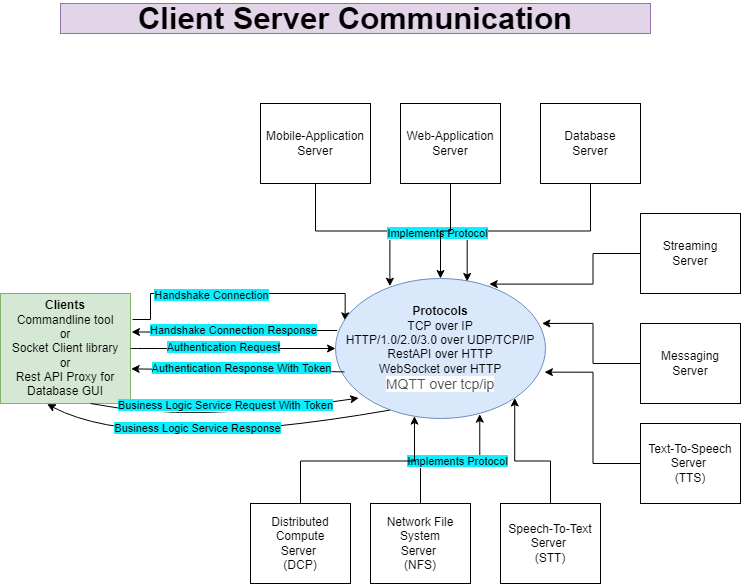

The diagram above was exported from draw.io. Its source (the exported page's mxGraphModel, read from the mxfile embedded in the PNG):
<mxGraphModel dx="782" dy="1536" grid="1" gridSize="10" guides="1" tooltips="1" connect="1" arrows="1" fold="1" page="1" pageScale="1" pageWidth="850" pageHeight="1100" math="0" shadow="0">
  <root>
    <mxCell id="0" />
    <mxCell id="1" parent="0" />
    <mxCell id="SEUXneYZg_4IdqDXwgJY-16" style="edgeStyle=orthogonalEdgeStyle;rounded=0;orthogonalLoop=1;jettySize=auto;html=1;entryX=0.046;entryY=0.302;entryDx=0;entryDy=0;entryPerimeter=0;" edge="1" parent="1" target="SEUXneYZg_4IdqDXwgJY-5">
      <mxGeometry relative="1" as="geometry">
        <mxPoint x="142" y="146" as="sourcePoint" />
        <mxPoint x="340" y="145" as="targetPoint" />
        <Array as="points">
          <mxPoint x="160" y="146" />
          <mxPoint x="160" y="120" />
          <mxPoint x="355" y="120" />
        </Array>
      </mxGeometry>
    </mxCell>
    <mxCell id="SEUXneYZg_4IdqDXwgJY-18" value="&lt;span style=&quot;background-color: rgb(13 , 239 , 255)&quot;&gt;Handshake Connection&lt;/span&gt;" style="edgeLabel;html=1;align=center;verticalAlign=middle;resizable=0;points=[];" vertex="1" connectable="0" parent="SEUXneYZg_4IdqDXwgJY-16">
      <mxGeometry x="-0.3457" y="-1" relative="1" as="geometry">
        <mxPoint x="17" as="offset" />
      </mxGeometry>
    </mxCell>
    <mxCell id="SEUXneYZg_4IdqDXwgJY-1" value="&lt;b&gt;Clients&lt;/b&gt;&lt;br&gt;Commandline tool&lt;br&gt;or&lt;br&gt;Socket Client library&lt;br&gt;or&lt;br&gt;Rest API Proxy for Database GUI" style="rounded=0;whiteSpace=wrap;html=1;fillColor=#d5e8d4;strokeColor=#82b366;" vertex="1" parent="1">
      <mxGeometry x="10" y="120" width="130" height="110" as="geometry" />
    </mxCell>
    <mxCell id="SEUXneYZg_4IdqDXwgJY-17" style="edgeStyle=orthogonalEdgeStyle;rounded=0;orthogonalLoop=1;jettySize=auto;html=1;entryX=1;entryY=0.75;entryDx=0;entryDy=0;exitX=0.003;exitY=0.38;exitDx=0;exitDy=0;exitPerimeter=0;" edge="1" parent="1">
      <mxGeometry relative="1" as="geometry">
        <mxPoint x="346.6300000000001" y="157" as="sourcePoint" />
        <mxPoint x="141" y="158.5" as="targetPoint" />
        <Array as="points">
          <mxPoint x="211" y="157" />
          <mxPoint x="211" y="159" />
        </Array>
      </mxGeometry>
    </mxCell>
    <mxCell id="SEUXneYZg_4IdqDXwgJY-19" value="&lt;span style=&quot;background-color: rgb(13 , 239 , 255)&quot;&gt;Handshake Connection Response&lt;/span&gt;" style="edgeLabel;html=1;align=center;verticalAlign=middle;resizable=0;points=[];" vertex="1" connectable="0" parent="SEUXneYZg_4IdqDXwgJY-17">
      <mxGeometry x="0.287" y="-1" relative="1" as="geometry">
        <mxPoint x="29" as="offset" />
      </mxGeometry>
    </mxCell>
    <mxCell id="SEUXneYZg_4IdqDXwgJY-5" value="&lt;span&gt;&lt;b&gt;Protocols&lt;/b&gt;&lt;/span&gt;&lt;br&gt;&lt;span&gt;TCP over IP&lt;/span&gt;&lt;br&gt;&lt;span&gt;HTTP/1.0/2.0/3.0 over UDP/TCP/IP&lt;/span&gt;&lt;br&gt;&lt;span&gt;RestAPI over HTTP&lt;br&gt;WebSocket over HTTP&lt;br&gt;&lt;/span&gt;&lt;span style=&quot;color: rgb(77 , 81 , 86) ; font-family: &amp;#34;arial&amp;#34; , sans-serif ; font-size: 14px ; text-align: left ; background-color: rgb(255 , 255 , 255)&quot;&gt;MQTT over tcp/ip&lt;/span&gt;&lt;span&gt;&lt;br&gt;&lt;/span&gt;" style="ellipse;whiteSpace=wrap;html=1;fillColor=#dae8fc;strokeColor=#6c8ebf;" vertex="1" parent="1">
      <mxGeometry x="345" y="105" width="210" height="140" as="geometry" />
    </mxCell>
    <mxCell id="SEUXneYZg_4IdqDXwgJY-30" style="edgeStyle=orthogonalEdgeStyle;rounded=0;orthogonalLoop=1;jettySize=auto;html=1;entryX=0.627;entryY=0.021;entryDx=0;entryDy=0;entryPerimeter=0;" edge="1" parent="1" source="SEUXneYZg_4IdqDXwgJY-7" target="SEUXneYZg_4IdqDXwgJY-5">
      <mxGeometry relative="1" as="geometry" />
    </mxCell>
    <mxCell id="SEUXneYZg_4IdqDXwgJY-7" value="Database&lt;br&gt;Server" style="rounded=0;whiteSpace=wrap;html=1;" vertex="1" parent="1">
      <mxGeometry x="550" y="-70" width="100" height="80" as="geometry" />
    </mxCell>
    <mxCell id="SEUXneYZg_4IdqDXwgJY-28" style="edgeStyle=orthogonalEdgeStyle;rounded=0;orthogonalLoop=1;jettySize=auto;html=1;entryX=0.259;entryY=0.055;entryDx=0;entryDy=0;entryPerimeter=0;" edge="1" parent="1" source="SEUXneYZg_4IdqDXwgJY-8" target="SEUXneYZg_4IdqDXwgJY-5">
      <mxGeometry relative="1" as="geometry" />
    </mxCell>
    <mxCell id="SEUXneYZg_4IdqDXwgJY-37" value="&lt;span style=&quot;background-color: rgb(13 , 239 , 255)&quot;&gt;Implements Protocol&lt;/span&gt;" style="edgeLabel;html=1;align=center;verticalAlign=middle;resizable=0;points=[];" vertex="1" connectable="0" parent="SEUXneYZg_4IdqDXwgJY-28">
      <mxGeometry x="0.0973" y="-2" relative="1" as="geometry">
        <mxPoint x="72" as="offset" />
      </mxGeometry>
    </mxCell>
    <mxCell id="SEUXneYZg_4IdqDXwgJY-8" value="Mobile-Application&lt;br&gt;Server" style="rounded=0;whiteSpace=wrap;html=1;" vertex="1" parent="1">
      <mxGeometry x="270" y="-70" width="110" height="80" as="geometry" />
    </mxCell>
    <mxCell id="SEUXneYZg_4IdqDXwgJY-31" style="edgeStyle=orthogonalEdgeStyle;rounded=0;orthogonalLoop=1;jettySize=auto;html=1;entryX=0.732;entryY=0.04;entryDx=0;entryDy=0;entryPerimeter=0;" edge="1" parent="1" source="SEUXneYZg_4IdqDXwgJY-9" target="SEUXneYZg_4IdqDXwgJY-5">
      <mxGeometry relative="1" as="geometry" />
    </mxCell>
    <mxCell id="SEUXneYZg_4IdqDXwgJY-9" value="Streaming&lt;br&gt;Server" style="rounded=0;whiteSpace=wrap;html=1;" vertex="1" parent="1">
      <mxGeometry x="650" y="40" width="100" height="80" as="geometry" />
    </mxCell>
    <mxCell id="SEUXneYZg_4IdqDXwgJY-32" style="edgeStyle=orthogonalEdgeStyle;rounded=0;orthogonalLoop=1;jettySize=auto;html=1;entryX=0.983;entryY=0.321;entryDx=0;entryDy=0;entryPerimeter=0;" edge="1" parent="1" source="SEUXneYZg_4IdqDXwgJY-10" target="SEUXneYZg_4IdqDXwgJY-5">
      <mxGeometry relative="1" as="geometry" />
    </mxCell>
    <mxCell id="SEUXneYZg_4IdqDXwgJY-10" value="Messaging&lt;br&gt;Server" style="rounded=0;whiteSpace=wrap;html=1;" vertex="1" parent="1">
      <mxGeometry x="650" y="150" width="100" height="80" as="geometry" />
    </mxCell>
    <mxCell id="SEUXneYZg_4IdqDXwgJY-33" style="edgeStyle=orthogonalEdgeStyle;rounded=0;orthogonalLoop=1;jettySize=auto;html=1;entryX=0.995;entryY=0.669;entryDx=0;entryDy=0;entryPerimeter=0;" edge="1" parent="1" source="SEUXneYZg_4IdqDXwgJY-11" target="SEUXneYZg_4IdqDXwgJY-5">
      <mxGeometry relative="1" as="geometry" />
    </mxCell>
    <mxCell id="SEUXneYZg_4IdqDXwgJY-11" value="Text-To-Speech&lt;br&gt;Server &lt;br&gt;(TTS)" style="rounded=0;whiteSpace=wrap;html=1;" vertex="1" parent="1">
      <mxGeometry x="650" y="250" width="100" height="80" as="geometry" />
    </mxCell>
    <mxCell id="SEUXneYZg_4IdqDXwgJY-34" style="edgeStyle=orthogonalEdgeStyle;rounded=0;orthogonalLoop=1;jettySize=auto;html=1;entryX=1;entryY=1;entryDx=0;entryDy=0;" edge="1" parent="1" source="SEUXneYZg_4IdqDXwgJY-12" target="SEUXneYZg_4IdqDXwgJY-5">
      <mxGeometry relative="1" as="geometry" />
    </mxCell>
    <mxCell id="SEUXneYZg_4IdqDXwgJY-12" value="Speech-To-Text&lt;br&gt;Server &lt;br&gt;(STT)" style="rounded=0;whiteSpace=wrap;html=1;" vertex="1" parent="1">
      <mxGeometry x="510" y="330" width="100" height="80" as="geometry" />
    </mxCell>
    <mxCell id="SEUXneYZg_4IdqDXwgJY-29" style="edgeStyle=orthogonalEdgeStyle;rounded=0;orthogonalLoop=1;jettySize=auto;html=1;" edge="1" parent="1" source="SEUXneYZg_4IdqDXwgJY-13" target="SEUXneYZg_4IdqDXwgJY-5">
      <mxGeometry relative="1" as="geometry" />
    </mxCell>
    <mxCell id="SEUXneYZg_4IdqDXwgJY-13" value="Web-Application&lt;br&gt;Server" style="rounded=0;whiteSpace=wrap;html=1;" vertex="1" parent="1">
      <mxGeometry x="410" y="-70" width="100" height="80" as="geometry" />
    </mxCell>
    <mxCell id="SEUXneYZg_4IdqDXwgJY-35" style="edgeStyle=orthogonalEdgeStyle;rounded=0;orthogonalLoop=1;jettySize=auto;html=1;entryX=0.687;entryY=0.969;entryDx=0;entryDy=0;entryPerimeter=0;" edge="1" parent="1" source="SEUXneYZg_4IdqDXwgJY-14" target="SEUXneYZg_4IdqDXwgJY-5">
      <mxGeometry relative="1" as="geometry" />
    </mxCell>
    <mxCell id="SEUXneYZg_4IdqDXwgJY-38" value="&lt;span style=&quot;color: rgba(0 , 0 , 0 , 0) ; font-family: monospace ; font-size: 0px ; background-color: rgb(248 , 249 , 250)&quot;&gt;%3CmxGraphModel%3E%3Croot%3E%3CmxCell%20id%3D%220%22%2F%3E%3CmxCell%20id%3D%221%22%20parent%3D%220%22%2F%3E%3CmxCell%20id%3D%222%22%20value%3D%22Implements%20Protocol%22%20style%3D%22edgeLabel%3Bhtml%3D1%3Balign%3Dcenter%3BverticalAlign%3Dmiddle%3Bresizable%3D0%3Bpoints%3D%5B%5D%3B%22%20vertex%3D%221%22%20connectable%3D%220%22%20parent%3D%221%22%3E%3CmxGeometry%20x%3D%22374.5%22%20y%3D%2259.5%22%20as%3D%22geometry%22%2F%3E%3C%2FmxCell%3E%3C%2Froot%3E%3C%2FmxGraphModel%3&lt;/span&gt;&lt;span style=&quot;color: rgba(0 , 0 , 0 , 0) ; font-family: monospace ; font-size: 0px ; background-color: rgb(248 , 249 , 250)&quot;&gt;%3CmxGraphModel%3E%3Croot%3E%3CmxCell%20id%3D%220%22%2F%3E%3CmxCell%20id%3D%221%22%20parent%3D%220%22%2F%3E%3CmxCell%20id%3D%222%22%20value%3D%22Implements%20Protocol%22%20style%3D%22edgeLabel%3Bhtml%3D1%3Balign%3Dcenter%3BverticalAlign%3Dmiddle%3Bresizable%3D0%3Bpoints%3D%5B%5D%3B%22%20vertex%3D%221%22%20connectable%3D%220%22%20parent%3D%221%22%3E%3CmxGeometry%20x%3D%22374.5%22%20y%3D%2259.5%22%20as%3D%22geometry%22%2F%3E%3C%2FmxCell%3E%3C%2Froot%3E%3C%2FmxGraphModel%3E&lt;/span&gt;" style="edgeLabel;html=1;align=center;verticalAlign=middle;resizable=0;points=[];" vertex="1" connectable="0" parent="SEUXneYZg_4IdqDXwgJY-35">
      <mxGeometry x="-0.5515" y="-1" relative="1" as="geometry">
        <mxPoint as="offset" />
      </mxGeometry>
    </mxCell>
    <mxCell id="SEUXneYZg_4IdqDXwgJY-39" value="&lt;span style=&quot;background-color: rgb(13 , 239 , 255)&quot;&gt;Implements Protocol&lt;/span&gt;" style="edgeLabel;html=1;align=center;verticalAlign=middle;resizable=0;points=[];" vertex="1" connectable="0" parent="SEUXneYZg_4IdqDXwgJY-35">
      <mxGeometry x="-0.4977" relative="1" as="geometry">
        <mxPoint x="36" y="-6" as="offset" />
      </mxGeometry>
    </mxCell>
    <mxCell id="SEUXneYZg_4IdqDXwgJY-14" value="Network File System&lt;br&gt;Server &lt;br&gt;(NFS)" style="rounded=0;whiteSpace=wrap;html=1;" vertex="1" parent="1">
      <mxGeometry x="380" y="330" width="100" height="80" as="geometry" />
    </mxCell>
    <mxCell id="SEUXneYZg_4IdqDXwgJY-36" style="edgeStyle=orthogonalEdgeStyle;rounded=0;orthogonalLoop=1;jettySize=auto;html=1;entryX=0.376;entryY=0.983;entryDx=0;entryDy=0;entryPerimeter=0;" edge="1" parent="1" source="SEUXneYZg_4IdqDXwgJY-15" target="SEUXneYZg_4IdqDXwgJY-5">
      <mxGeometry relative="1" as="geometry" />
    </mxCell>
    <mxCell id="SEUXneYZg_4IdqDXwgJY-15" value="Distributed Compute&lt;br&gt;Server &lt;br&gt;(DCP)" style="rounded=0;whiteSpace=wrap;html=1;" vertex="1" parent="1">
      <mxGeometry x="260" y="330" width="100" height="80" as="geometry" />
    </mxCell>
    <mxCell id="SEUXneYZg_4IdqDXwgJY-20" value="" style="curved=1;endArrow=classic;html=1;rounded=0;exitX=1;exitY=0.5;exitDx=0;exitDy=0;entryX=0;entryY=0.5;entryDx=0;entryDy=0;" edge="1" parent="1" source="SEUXneYZg_4IdqDXwgJY-1" target="SEUXneYZg_4IdqDXwgJY-5">
      <mxGeometry width="50" height="50" relative="1" as="geometry">
        <mxPoint x="140" y="195.5" as="sourcePoint" />
        <mxPoint x="347.30999999999995" y="182.98000000000002" as="targetPoint" />
        <Array as="points" />
      </mxGeometry>
    </mxCell>
    <mxCell id="SEUXneYZg_4IdqDXwgJY-21" value="&lt;span style=&quot;background-color: rgb(13 , 239 , 255)&quot;&gt;Authentication Request&lt;/span&gt;" style="edgeLabel;html=1;align=center;verticalAlign=middle;resizable=0;points=[];" vertex="1" connectable="0" parent="SEUXneYZg_4IdqDXwgJY-20">
      <mxGeometry x="-0.2821" y="-1" relative="1" as="geometry">
        <mxPoint x="18" y="-3" as="offset" />
      </mxGeometry>
    </mxCell>
    <mxCell id="SEUXneYZg_4IdqDXwgJY-22" value="" style="curved=1;endArrow=classic;html=1;rounded=0;exitX=0.043;exitY=0.717;exitDx=0;exitDy=0;exitPerimeter=0;entryX=1.005;entryY=0.685;entryDx=0;entryDy=0;entryPerimeter=0;" edge="1" parent="1" target="SEUXneYZg_4IdqDXwgJY-1">
      <mxGeometry width="50" height="50" relative="1" as="geometry">
        <mxPoint x="354.03" y="198.3800000000001" as="sourcePoint" />
        <mxPoint x="142.73000000000002" y="213.6500000000001" as="targetPoint" />
        <Array as="points" />
      </mxGeometry>
    </mxCell>
    <mxCell id="SEUXneYZg_4IdqDXwgJY-23" value="&lt;span style=&quot;background-color: rgb(13 , 239 , 255)&quot;&gt;Authentication Response With Token&lt;/span&gt;" style="edgeLabel;html=1;align=center;verticalAlign=middle;resizable=0;points=[];" vertex="1" connectable="0" parent="SEUXneYZg_4IdqDXwgJY-22">
      <mxGeometry x="0.0643" y="-8" relative="1" as="geometry">
        <mxPoint x="10" y="6" as="offset" />
      </mxGeometry>
    </mxCell>
    <mxCell id="SEUXneYZg_4IdqDXwgJY-24" value="" style="curved=1;endArrow=classic;html=1;rounded=0;exitX=0.75;exitY=1;exitDx=0;exitDy=0;entryX=0;entryY=1;entryDx=0;entryDy=0;" edge="1" parent="1">
      <mxGeometry width="50" height="50" relative="1" as="geometry">
        <mxPoint x="100" y="230" as="sourcePoint" />
        <mxPoint x="368.2537879754125" y="224.49747468305804" as="targetPoint" />
        <Array as="points">
          <mxPoint x="202.5" y="250" />
        </Array>
      </mxGeometry>
    </mxCell>
    <mxCell id="SEUXneYZg_4IdqDXwgJY-25" value="&lt;span style=&quot;background-color: rgb(13 , 239 , 255)&quot;&gt;Business Logic Service Request With Token&lt;/span&gt;" style="edgeLabel;html=1;align=center;verticalAlign=middle;resizable=0;points=[];" vertex="1" connectable="0" parent="SEUXneYZg_4IdqDXwgJY-24">
      <mxGeometry x="-0.3333" y="11" relative="1" as="geometry">
        <mxPoint x="43" y="-5" as="offset" />
      </mxGeometry>
    </mxCell>
    <mxCell id="SEUXneYZg_4IdqDXwgJY-26" value="" style="curved=1;endArrow=classic;html=1;rounded=0;exitX=0.259;exitY=0.94;exitDx=0;exitDy=0;exitPerimeter=0;entryX=0.359;entryY=1.006;entryDx=0;entryDy=0;entryPerimeter=0;" edge="1" parent="1" source="SEUXneYZg_4IdqDXwgJY-5" target="SEUXneYZg_4IdqDXwgJY-1">
      <mxGeometry width="50" height="50" relative="1" as="geometry">
        <mxPoint x="380" y="130" as="sourcePoint" />
        <mxPoint x="430" y="80" as="targetPoint" />
        <Array as="points">
          <mxPoint x="150" y="280" />
        </Array>
      </mxGeometry>
    </mxCell>
    <mxCell id="SEUXneYZg_4IdqDXwgJY-27" value="&lt;span style=&quot;background-color: rgb(13 , 239 , 255)&quot;&gt;Business Logic Service Response&lt;/span&gt;" style="edgeLabel;html=1;align=center;verticalAlign=middle;resizable=0;points=[];" vertex="1" connectable="0" parent="SEUXneYZg_4IdqDXwgJY-26">
      <mxGeometry x="0.2083" y="-14" relative="1" as="geometry">
        <mxPoint x="23" y="-6" as="offset" />
      </mxGeometry>
    </mxCell>
    <mxCell id="SEUXneYZg_4IdqDXwgJY-40" value="&lt;font size=&quot;1&quot;&gt;&lt;b style=&quot;font-size: 31px&quot;&gt;Client Server Communication&lt;/b&gt;&lt;/font&gt;" style="text;html=1;strokeColor=#9673a6;fillColor=#e1d5e7;align=center;verticalAlign=middle;whiteSpace=wrap;rounded=0;" vertex="1" parent="1">
      <mxGeometry x="70" y="-170" width="590" height="30" as="geometry" />
    </mxCell>
  </root>
</mxGraphModel>